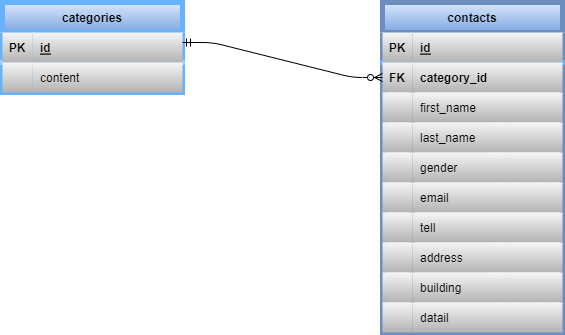

The diagram above was exported from draw.io. Its source (the exported page's mxGraphModel, read from the mxfile embedded in the PNG):
<mxGraphModel dx="693" dy="469" grid="1" gridSize="10" guides="1" tooltips="1" connect="1" arrows="1" fold="1" page="1" pageScale="1" pageWidth="1169" pageHeight="827" math="0" shadow="0">
  <root>
    <mxCell id="0" />
    <mxCell id="1" parent="0" />
    <mxCell id="60" value="categories" style="shape=table;startSize=30;container=1;collapsible=1;childLayout=tableLayout;fixedRows=1;rowLines=0;fontStyle=1;align=center;resizeLast=1;labelBorderColor=none;strokeColor=#66B2FF;strokeWidth=5;fillColor=#dae8fc;gradientColor=#7ea6e0;fontColor=#000000;" vertex="1" parent="1">
      <mxGeometry x="40" y="120" width="180" height="90" as="geometry" />
    </mxCell>
    <mxCell id="61" value="" style="shape=tableRow;horizontal=0;startSize=0;swimlaneHead=0;swimlaneBody=0;fillColor=none;collapsible=0;dropTarget=0;points=[[0,0.5],[1,0.5]];portConstraint=eastwest;top=0;left=0;right=0;bottom=1;labelBorderColor=none;strokeColor=#99CCFF;strokeWidth=5;fontColor=#000000;" vertex="1" parent="60">
      <mxGeometry y="30" width="180" height="30" as="geometry" />
    </mxCell>
    <mxCell id="62" value="PK" style="shape=partialRectangle;connectable=0;fillColor=#f5f5f5;top=0;left=0;bottom=0;right=0;fontStyle=1;overflow=hidden;labelBorderColor=none;strokeColor=#666666;strokeWidth=5;gradientColor=#b3b3b3;fontColor=#000000;" vertex="1" parent="61">
      <mxGeometry width="30" height="30" as="geometry">
        <mxRectangle width="30" height="30" as="alternateBounds" />
      </mxGeometry>
    </mxCell>
    <mxCell id="63" value="id" style="shape=partialRectangle;connectable=0;fillColor=#f5f5f5;top=0;left=0;bottom=0;right=0;align=left;spacingLeft=6;fontStyle=5;overflow=hidden;labelBorderColor=none;strokeColor=#666666;strokeWidth=5;gradientColor=#b3b3b3;fontColor=#000000;" vertex="1" parent="61">
      <mxGeometry x="30" width="150" height="30" as="geometry">
        <mxRectangle width="150" height="30" as="alternateBounds" />
      </mxGeometry>
    </mxCell>
    <mxCell id="64" value="" style="shape=tableRow;horizontal=0;startSize=0;swimlaneHead=0;swimlaneBody=0;fillColor=none;collapsible=0;dropTarget=0;points=[[0,0.5],[1,0.5]];portConstraint=eastwest;top=0;left=0;right=0;bottom=0;labelBorderColor=none;strokeColor=#000000;strokeWidth=5;fontColor=#000000;" vertex="1" parent="60">
      <mxGeometry y="60" width="180" height="30" as="geometry" />
    </mxCell>
    <mxCell id="65" value="" style="shape=partialRectangle;connectable=0;fillColor=#f5f5f5;top=0;left=0;bottom=0;right=0;editable=1;overflow=hidden;labelBorderColor=none;strokeColor=#666666;strokeWidth=5;gradientColor=#b3b3b3;" vertex="1" parent="64">
      <mxGeometry width="30" height="30" as="geometry">
        <mxRectangle width="30" height="30" as="alternateBounds" />
      </mxGeometry>
    </mxCell>
    <mxCell id="66" value="content" style="shape=partialRectangle;connectable=0;fillColor=#f5f5f5;top=0;left=0;bottom=0;right=0;align=left;spacingLeft=6;overflow=hidden;labelBorderColor=none;strokeColor=#666666;strokeWidth=5;gradientColor=#b3b3b3;fontColor=#000000;" vertex="1" parent="64">
      <mxGeometry x="30" width="150" height="30" as="geometry">
        <mxRectangle width="150" height="30" as="alternateBounds" />
      </mxGeometry>
    </mxCell>
    <mxCell id="73" value="contacts" style="shape=table;startSize=30;container=1;collapsible=1;childLayout=tableLayout;fixedRows=1;rowLines=0;fontStyle=1;align=center;resizeLast=1;labelBorderColor=none;strokeColor=#6c8ebf;strokeWidth=5;fillColor=#dae8fc;gradientColor=#7ea6e0;fontColor=#000000;" vertex="1" parent="1">
      <mxGeometry x="420" y="120" width="180" height="330" as="geometry" />
    </mxCell>
    <mxCell id="74" value="" style="shape=tableRow;horizontal=0;startSize=0;swimlaneHead=0;swimlaneBody=0;fillColor=none;collapsible=0;dropTarget=0;points=[[0,0.5],[1,0.5]];portConstraint=eastwest;top=0;left=0;right=0;bottom=1;labelBorderColor=none;strokeColor=#66B2FF;strokeWidth=5;fontColor=#000000;" vertex="1" parent="73">
      <mxGeometry y="30" width="180" height="30" as="geometry" />
    </mxCell>
    <mxCell id="75" value="PK" style="shape=partialRectangle;connectable=0;fillColor=#f5f5f5;top=0;left=0;bottom=0;right=0;fontStyle=1;overflow=hidden;labelBorderColor=none;strokeColor=#666666;strokeWidth=5;gradientColor=#b3b3b3;fontColor=#000000;" vertex="1" parent="74">
      <mxGeometry width="30" height="30" as="geometry">
        <mxRectangle width="30" height="30" as="alternateBounds" />
      </mxGeometry>
    </mxCell>
    <mxCell id="76" value="id" style="shape=partialRectangle;connectable=0;fillColor=#f5f5f5;top=0;left=0;bottom=0;right=0;align=left;spacingLeft=6;fontStyle=5;overflow=hidden;labelBorderColor=none;strokeColor=#666666;strokeWidth=5;gradientColor=#b3b3b3;fontColor=#000000;" vertex="1" parent="74">
      <mxGeometry x="30" width="150" height="30" as="geometry">
        <mxRectangle width="150" height="30" as="alternateBounds" />
      </mxGeometry>
    </mxCell>
    <mxCell id="98" style="shape=tableRow;horizontal=0;startSize=0;swimlaneHead=0;swimlaneBody=0;fillColor=none;collapsible=0;dropTarget=0;points=[[0,0.5],[1,0.5]];portConstraint=eastwest;top=0;left=0;right=0;bottom=0;labelBorderColor=none;strokeColor=#66B2FF;strokeWidth=5;fontColor=#000000;" vertex="1" parent="73">
      <mxGeometry y="60" width="180" height="30" as="geometry" />
    </mxCell>
    <mxCell id="99" value="FK" style="shape=partialRectangle;connectable=0;fillColor=#f5f5f5;top=0;left=0;bottom=0;right=0;editable=1;overflow=hidden;labelBorderColor=none;strokeColor=#666666;strokeWidth=5;gradientColor=#b3b3b3;fontColor=#000000;fontSize=12;fontStyle=1" vertex="1" parent="98">
      <mxGeometry width="30" height="30" as="geometry">
        <mxRectangle width="30" height="30" as="alternateBounds" />
      </mxGeometry>
    </mxCell>
    <mxCell id="100" value="category_id" style="shape=partialRectangle;connectable=0;fillColor=#f5f5f5;top=0;left=0;bottom=0;right=0;align=left;spacingLeft=6;overflow=hidden;labelBorderColor=none;strokeColor=#666666;strokeWidth=5;gradientColor=#b3b3b3;fontColor=#000000;fontStyle=1" vertex="1" parent="98">
      <mxGeometry x="30" width="150" height="30" as="geometry">
        <mxRectangle width="150" height="30" as="alternateBounds" />
      </mxGeometry>
    </mxCell>
    <mxCell id="77" value="" style="shape=tableRow;horizontal=0;startSize=0;swimlaneHead=0;swimlaneBody=0;fillColor=none;collapsible=0;dropTarget=0;points=[[0,0.5],[1,0.5]];portConstraint=eastwest;top=0;left=0;right=0;bottom=0;labelBorderColor=none;strokeColor=#66B2FF;strokeWidth=5;fontColor=#000000;" vertex="1" parent="73">
      <mxGeometry y="90" width="180" height="30" as="geometry" />
    </mxCell>
    <mxCell id="78" value="" style="shape=partialRectangle;connectable=0;fillColor=#f5f5f5;top=0;left=0;bottom=0;right=0;editable=1;overflow=hidden;labelBorderColor=none;strokeColor=#666666;strokeWidth=5;gradientColor=#b3b3b3;" vertex="1" parent="77">
      <mxGeometry width="30" height="30" as="geometry">
        <mxRectangle width="30" height="30" as="alternateBounds" />
      </mxGeometry>
    </mxCell>
    <mxCell id="79" value="first_name" style="shape=partialRectangle;connectable=0;fillColor=#f5f5f5;top=0;left=0;bottom=0;right=0;align=left;spacingLeft=6;overflow=hidden;labelBorderColor=none;strokeColor=#666666;strokeWidth=5;gradientColor=#b3b3b3;fontColor=#000000;" vertex="1" parent="77">
      <mxGeometry x="30" width="150" height="30" as="geometry">
        <mxRectangle width="150" height="30" as="alternateBounds" />
      </mxGeometry>
    </mxCell>
    <mxCell id="80" value="" style="shape=tableRow;horizontal=0;startSize=0;swimlaneHead=0;swimlaneBody=0;fillColor=none;collapsible=0;dropTarget=0;points=[[0,0.5],[1,0.5]];portConstraint=eastwest;top=0;left=0;right=0;bottom=0;labelBorderColor=none;strokeColor=#66B2FF;strokeWidth=5;fontColor=#000000;" vertex="1" parent="73">
      <mxGeometry y="120" width="180" height="30" as="geometry" />
    </mxCell>
    <mxCell id="81" value="" style="shape=partialRectangle;connectable=0;fillColor=#f5f5f5;top=0;left=0;bottom=0;right=0;editable=1;overflow=hidden;labelBorderColor=none;strokeColor=#666666;strokeWidth=5;gradientColor=#b3b3b3;" vertex="1" parent="80">
      <mxGeometry width="30" height="30" as="geometry">
        <mxRectangle width="30" height="30" as="alternateBounds" />
      </mxGeometry>
    </mxCell>
    <mxCell id="82" value="last_name" style="shape=partialRectangle;connectable=0;fillColor=#f5f5f5;top=0;left=0;bottom=0;right=0;align=left;spacingLeft=6;overflow=hidden;labelBorderColor=none;strokeColor=#666666;strokeWidth=5;gradientColor=#b3b3b3;fontColor=#000000;" vertex="1" parent="80">
      <mxGeometry x="30" width="150" height="30" as="geometry">
        <mxRectangle width="150" height="30" as="alternateBounds" />
      </mxGeometry>
    </mxCell>
    <mxCell id="83" value="" style="shape=tableRow;horizontal=0;startSize=0;swimlaneHead=0;swimlaneBody=0;fillColor=none;collapsible=0;dropTarget=0;points=[[0,0.5],[1,0.5]];portConstraint=eastwest;top=0;left=0;right=0;bottom=0;labelBorderColor=none;strokeColor=#66B2FF;strokeWidth=5;fontColor=#000000;" vertex="1" parent="73">
      <mxGeometry y="150" width="180" height="30" as="geometry" />
    </mxCell>
    <mxCell id="84" value="" style="shape=partialRectangle;connectable=0;fillColor=#f5f5f5;top=0;left=0;bottom=0;right=0;editable=1;overflow=hidden;labelBorderColor=none;strokeColor=#666666;strokeWidth=5;gradientColor=#b3b3b3;" vertex="1" parent="83">
      <mxGeometry width="30" height="30" as="geometry">
        <mxRectangle width="30" height="30" as="alternateBounds" />
      </mxGeometry>
    </mxCell>
    <mxCell id="85" value="gender" style="shape=partialRectangle;connectable=0;fillColor=#f5f5f5;top=0;left=0;bottom=0;right=0;align=left;spacingLeft=6;overflow=hidden;labelBorderColor=none;strokeColor=#666666;strokeWidth=5;gradientColor=#b3b3b3;fontColor=#000000;" vertex="1" parent="83">
      <mxGeometry x="30" width="150" height="30" as="geometry">
        <mxRectangle width="150" height="30" as="alternateBounds" />
      </mxGeometry>
    </mxCell>
    <mxCell id="86" value="" style="shape=tableRow;horizontal=0;startSize=0;swimlaneHead=0;swimlaneBody=0;fillColor=none;collapsible=0;dropTarget=0;points=[[0,0.5],[1,0.5]];portConstraint=eastwest;top=0;left=0;right=0;bottom=0;labelBorderColor=none;strokeColor=#66B2FF;strokeWidth=5;fontColor=#000000;" vertex="1" parent="73">
      <mxGeometry y="180" width="180" height="30" as="geometry" />
    </mxCell>
    <mxCell id="87" value="" style="shape=partialRectangle;connectable=0;fillColor=#f5f5f5;top=0;left=0;bottom=0;right=0;editable=1;overflow=hidden;labelBorderColor=none;strokeColor=#666666;strokeWidth=5;gradientColor=#b3b3b3;" vertex="1" parent="86">
      <mxGeometry width="30" height="30" as="geometry">
        <mxRectangle width="30" height="30" as="alternateBounds" />
      </mxGeometry>
    </mxCell>
    <mxCell id="88" value="email" style="shape=partialRectangle;connectable=0;fillColor=#f5f5f5;top=0;left=0;bottom=0;right=0;align=left;spacingLeft=6;overflow=hidden;labelBorderColor=none;strokeColor=#666666;strokeWidth=5;gradientColor=#b3b3b3;fontColor=#000000;" vertex="1" parent="86">
      <mxGeometry x="30" width="150" height="30" as="geometry">
        <mxRectangle width="150" height="30" as="alternateBounds" />
      </mxGeometry>
    </mxCell>
    <mxCell id="89" value="" style="shape=tableRow;horizontal=0;startSize=0;swimlaneHead=0;swimlaneBody=0;fillColor=none;collapsible=0;dropTarget=0;points=[[0,0.5],[1,0.5]];portConstraint=eastwest;top=0;left=0;right=0;bottom=0;labelBorderColor=none;strokeColor=#66B2FF;strokeWidth=5;fontColor=#000000;" vertex="1" parent="73">
      <mxGeometry y="210" width="180" height="30" as="geometry" />
    </mxCell>
    <mxCell id="90" value="" style="shape=partialRectangle;connectable=0;fillColor=#f5f5f5;top=0;left=0;bottom=0;right=0;editable=1;overflow=hidden;labelBorderColor=none;strokeColor=#666666;strokeWidth=5;gradientColor=#b3b3b3;" vertex="1" parent="89">
      <mxGeometry width="30" height="30" as="geometry">
        <mxRectangle width="30" height="30" as="alternateBounds" />
      </mxGeometry>
    </mxCell>
    <mxCell id="91" value="tell" style="shape=partialRectangle;connectable=0;fillColor=#f5f5f5;top=0;left=0;bottom=0;right=0;align=left;spacingLeft=6;overflow=hidden;labelBorderColor=none;strokeColor=#666666;strokeWidth=5;gradientColor=#b3b3b3;fontColor=#000000;" vertex="1" parent="89">
      <mxGeometry x="30" width="150" height="30" as="geometry">
        <mxRectangle width="150" height="30" as="alternateBounds" />
      </mxGeometry>
    </mxCell>
    <mxCell id="95" style="shape=tableRow;horizontal=0;startSize=0;swimlaneHead=0;swimlaneBody=0;fillColor=none;collapsible=0;dropTarget=0;points=[[0,0.5],[1,0.5]];portConstraint=eastwest;top=0;left=0;right=0;bottom=0;labelBorderColor=none;strokeColor=#66B2FF;strokeWidth=5;fontColor=#000000;" vertex="1" parent="73">
      <mxGeometry y="240" width="180" height="30" as="geometry" />
    </mxCell>
    <mxCell id="96" style="shape=partialRectangle;connectable=0;fillColor=#f5f5f5;top=0;left=0;bottom=0;right=0;editable=1;overflow=hidden;labelBorderColor=none;strokeColor=#666666;strokeWidth=5;gradientColor=#b3b3b3;" vertex="1" parent="95">
      <mxGeometry width="30" height="30" as="geometry">
        <mxRectangle width="30" height="30" as="alternateBounds" />
      </mxGeometry>
    </mxCell>
    <mxCell id="97" value="address" style="shape=partialRectangle;connectable=0;fillColor=#f5f5f5;top=0;left=0;bottom=0;right=0;align=left;spacingLeft=6;overflow=hidden;labelBorderColor=none;strokeColor=#666666;strokeWidth=5;gradientColor=#b3b3b3;fontColor=#000000;" vertex="1" parent="95">
      <mxGeometry x="30" width="150" height="30" as="geometry">
        <mxRectangle width="150" height="30" as="alternateBounds" />
      </mxGeometry>
    </mxCell>
    <mxCell id="92" style="shape=tableRow;horizontal=0;startSize=0;swimlaneHead=0;swimlaneBody=0;fillColor=none;collapsible=0;dropTarget=0;points=[[0,0.5],[1,0.5]];portConstraint=eastwest;top=0;left=0;right=0;bottom=0;labelBorderColor=none;strokeColor=#66B2FF;strokeWidth=5;fontColor=#000000;" vertex="1" parent="73">
      <mxGeometry y="270" width="180" height="30" as="geometry" />
    </mxCell>
    <mxCell id="93" style="shape=partialRectangle;connectable=0;fillColor=#f5f5f5;top=0;left=0;bottom=0;right=0;editable=1;overflow=hidden;labelBorderColor=none;strokeColor=#666666;strokeWidth=5;gradientColor=#b3b3b3;" vertex="1" parent="92">
      <mxGeometry width="30" height="30" as="geometry">
        <mxRectangle width="30" height="30" as="alternateBounds" />
      </mxGeometry>
    </mxCell>
    <mxCell id="94" value="building" style="shape=partialRectangle;connectable=0;fillColor=#f5f5f5;top=0;left=0;bottom=0;right=0;align=left;spacingLeft=6;overflow=hidden;labelBorderColor=none;strokeColor=#666666;strokeWidth=5;gradientColor=#b3b3b3;fontColor=#000000;" vertex="1" parent="92">
      <mxGeometry x="30" width="150" height="30" as="geometry">
        <mxRectangle width="150" height="30" as="alternateBounds" />
      </mxGeometry>
    </mxCell>
    <mxCell id="101" style="shape=tableRow;horizontal=0;startSize=0;swimlaneHead=0;swimlaneBody=0;fillColor=none;collapsible=0;dropTarget=0;points=[[0,0.5],[1,0.5]];portConstraint=eastwest;top=0;left=0;right=0;bottom=0;labelBorderColor=none;strokeColor=#66B2FF;strokeWidth=5;fontColor=#000000;" vertex="1" parent="73">
      <mxGeometry y="300" width="180" height="30" as="geometry" />
    </mxCell>
    <mxCell id="102" style="shape=partialRectangle;connectable=0;fillColor=#f5f5f5;top=0;left=0;bottom=0;right=0;editable=1;overflow=hidden;labelBorderColor=none;strokeColor=#666666;strokeWidth=5;gradientColor=#b3b3b3;" vertex="1" parent="101">
      <mxGeometry width="30" height="30" as="geometry">
        <mxRectangle width="30" height="30" as="alternateBounds" />
      </mxGeometry>
    </mxCell>
    <mxCell id="103" value="datail" style="shape=partialRectangle;connectable=0;fillColor=#f5f5f5;top=0;left=0;bottom=0;right=0;align=left;spacingLeft=6;overflow=hidden;labelBorderColor=none;strokeColor=#666666;strokeWidth=5;gradientColor=#b3b3b3;fontColor=#000000;" vertex="1" parent="101">
      <mxGeometry x="30" width="150" height="30" as="geometry">
        <mxRectangle width="150" height="30" as="alternateBounds" />
      </mxGeometry>
    </mxCell>
    <mxCell id="104" value="" style="edgeStyle=entityRelationEdgeStyle;fontSize=12;html=1;endArrow=ERzeroToMany;startArrow=ERmandOne;fontColor=#000000;entryX=0;entryY=0.5;entryDx=0;entryDy=0;" edge="1" parent="1" target="98">
      <mxGeometry width="100" height="100" relative="1" as="geometry">
        <mxPoint x="220" y="160" as="sourcePoint" />
        <mxPoint x="420" y="200" as="targetPoint" />
      </mxGeometry>
    </mxCell>
  </root>
</mxGraphModel>